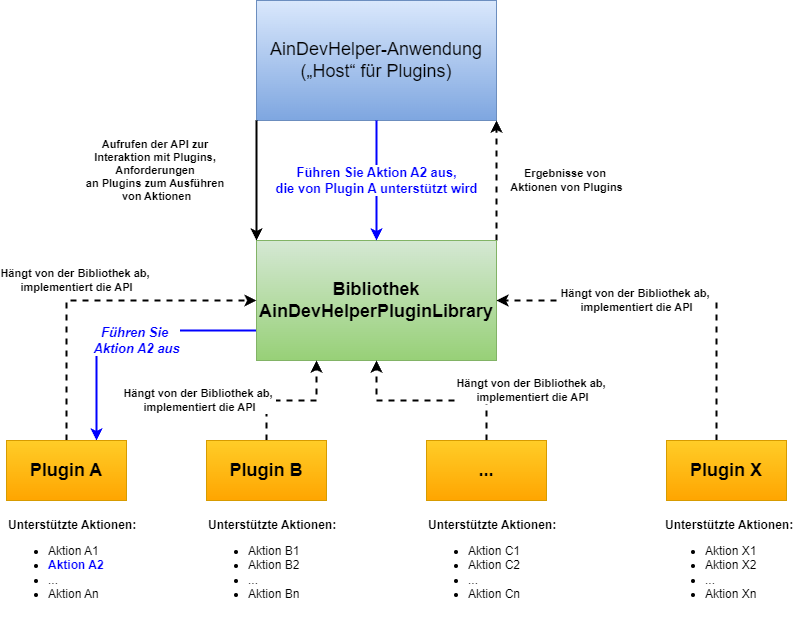

The diagram above was exported from draw.io. Its source (the exported page's mxGraphModel, read from the mxfile embedded in the PNG):
<mxGraphModel dx="1098" dy="988" grid="1" gridSize="10" guides="1" tooltips="1" connect="1" arrows="1" fold="1" page="1" pageScale="1" pageWidth="827" pageHeight="1169" math="0" shadow="0">
  <root>
    <mxCell id="0" />
    <mxCell id="1" parent="0" />
    <mxCell id="mE6rLmqKoyVHgspTJvwB-1" value="AinDevHelper-Anwendung („Host“ für Plugins)" style="rounded=0;whiteSpace=wrap;html=1;fontSize=18;fillColor=#dae8fc;strokeColor=#6c8ebf;gradientColor=#7ea6e0;" parent="1" vertex="1">
      <mxGeometry x="280" y="240" width="240" height="120" as="geometry" />
    </mxCell>
    <mxCell id="mE6rLmqKoyVHgspTJvwB-4" value="Ergebnisse von&amp;nbsp;&lt;div&gt;Aktionen von Plugins&lt;br&gt;&lt;/div&gt;" style="edgeStyle=orthogonalEdgeStyle;rounded=0;orthogonalLoop=1;jettySize=auto;html=1;exitX=1;exitY=0;exitDx=0;exitDy=0;entryX=1;entryY=1;entryDx=0;entryDy=0;dashed=1;fontStyle=1;strokeWidth=2;" parent="1" source="mE6rLmqKoyVHgspTJvwB-2" target="mE6rLmqKoyVHgspTJvwB-1" edge="1">
      <mxGeometry y="-70" relative="1" as="geometry">
        <mxPoint as="offset" />
      </mxGeometry>
    </mxCell>
    <mxCell id="mE6rLmqKoyVHgspTJvwB-14" value="Führen Sie&amp;nbsp;&lt;div&gt;Aktion A2 aus&lt;br&gt;&lt;/div&gt;" style="edgeStyle=orthogonalEdgeStyle;rounded=0;orthogonalLoop=1;jettySize=auto;html=1;entryX=0.75;entryY=0;entryDx=0;entryDy=0;strokeWidth=2;fontColor=#0000FF;strokeColor=#0000FF;fontStyle=3;fontSize=13;" parent="1" source="mE6rLmqKoyVHgspTJvwB-2" target="mE6rLmqKoyVHgspTJvwB-5" edge="1">
      <mxGeometry x="-0.1111" y="10" relative="1" as="geometry">
        <Array as="points">
          <mxPoint x="120" y="570" />
        </Array>
        <mxPoint as="offset" />
      </mxGeometry>
    </mxCell>
    <mxCell id="mE6rLmqKoyVHgspTJvwB-2" value="Bibliothek AinDevHelperPluginLibrary" style="rounded=0;whiteSpace=wrap;html=1;fontSize=18;fillColor=#d5e8d4;strokeColor=#82b366;gradientColor=#97d077;fontStyle=1" parent="1" vertex="1">
      <mxGeometry x="280" y="480" width="240" height="120" as="geometry" />
    </mxCell>
    <mxCell id="mE6rLmqKoyVHgspTJvwB-3" value="Aufrufen der API zur&amp;nbsp;&lt;div&gt;Interaktion mit Plugins,&amp;nbsp;&lt;/div&gt;&lt;div&gt;Anforderungen&amp;nbsp;&lt;/div&gt;&lt;div&gt;an Plugins zum Ausführen&amp;nbsp;&lt;/div&gt;&lt;div&gt;von Aktionen&lt;/div&gt;" style="endArrow=classic;html=1;rounded=0;exitX=0;exitY=1;exitDx=0;exitDy=0;entryX=0;entryY=0;entryDx=0;entryDy=0;fontStyle=1;strokeWidth=2;" parent="1" source="mE6rLmqKoyVHgspTJvwB-1" target="mE6rLmqKoyVHgspTJvwB-2" edge="1">
      <mxGeometry x="-0.1667" y="-100" width="50" height="50" relative="1" as="geometry">
        <mxPoint x="270" y="460" as="sourcePoint" />
        <mxPoint x="320" y="410" as="targetPoint" />
        <mxPoint as="offset" />
      </mxGeometry>
    </mxCell>
    <mxCell id="mE6rLmqKoyVHgspTJvwB-10" value="Hängt von der Bibliothek ab,&amp;nbsp;&lt;div&gt;implementiert die API&lt;/div&gt;" style="edgeStyle=orthogonalEdgeStyle;rounded=0;orthogonalLoop=1;jettySize=auto;html=1;entryX=0;entryY=0.5;entryDx=0;entryDy=0;exitX=0.5;exitY=0;exitDx=0;exitDy=0;dashed=1;fontStyle=1;strokeWidth=2;" parent="1" source="mE6rLmqKoyVHgspTJvwB-5" target="mE6rLmqKoyVHgspTJvwB-2" edge="1">
      <mxGeometry x="-0.0909" y="20" relative="1" as="geometry">
        <Array as="points">
          <mxPoint x="90" y="540" />
        </Array>
        <mxPoint as="offset" />
      </mxGeometry>
    </mxCell>
    <mxCell id="mE6rLmqKoyVHgspTJvwB-5" value="Plugin A" style="rounded=0;whiteSpace=wrap;html=1;fillColor=#ffcd28;gradientColor=#ffa500;strokeColor=#d79b00;fontStyle=1;fontSize=18;" parent="1" vertex="1">
      <mxGeometry x="30" y="680" width="120" height="60" as="geometry" />
    </mxCell>
    <mxCell id="mE6rLmqKoyVHgspTJvwB-11" value="Hängt von der Bibliothek ab,&amp;nbsp;&lt;div&gt;implementiert die API&lt;/div&gt;" style="edgeStyle=orthogonalEdgeStyle;rounded=0;orthogonalLoop=1;jettySize=auto;html=1;entryX=0.25;entryY=1;entryDx=0;entryDy=0;dashed=1;fontStyle=1;strokeWidth=2;" parent="1" source="mE6rLmqKoyVHgspTJvwB-6" target="mE6rLmqKoyVHgspTJvwB-2" edge="1">
      <mxGeometry x="-0.3333" y="-70" relative="1" as="geometry">
        <mxPoint x="-70" y="-70" as="offset" />
      </mxGeometry>
    </mxCell>
    <mxCell id="mE6rLmqKoyVHgspTJvwB-6" value="Plugin B" style="rounded=0;whiteSpace=wrap;html=1;fillColor=#ffcd28;gradientColor=#ffa500;strokeColor=#d79b00;fontStyle=1;fontSize=18;" parent="1" vertex="1">
      <mxGeometry x="230" y="680" width="120" height="60" as="geometry" />
    </mxCell>
    <mxCell id="mE6rLmqKoyVHgspTJvwB-12" value="Hängt von der Bibliothek ab,&amp;nbsp;&lt;div&gt;implementiert die API&lt;/div&gt;" style="edgeStyle=orthogonalEdgeStyle;rounded=0;orthogonalLoop=1;jettySize=auto;html=1;entryX=0.5;entryY=1;entryDx=0;entryDy=0;dashed=1;fontStyle=1;strokeWidth=2;" parent="1" source="mE6rLmqKoyVHgspTJvwB-7" target="mE6rLmqKoyVHgspTJvwB-2" edge="1">
      <mxGeometry x="-0.4286" y="-61" relative="1" as="geometry">
        <mxPoint x="60" y="51" as="offset" />
      </mxGeometry>
    </mxCell>
    <mxCell id="mE6rLmqKoyVHgspTJvwB-7" value="..." style="rounded=0;whiteSpace=wrap;html=1;fillColor=#ffcd28;gradientColor=#ffa500;strokeColor=#d79b00;fontStyle=1;fontSize=18;" parent="1" vertex="1">
      <mxGeometry x="450" y="680" width="120" height="60" as="geometry" />
    </mxCell>
    <mxCell id="mE6rLmqKoyVHgspTJvwB-13" value="Hängt von der Bibliothek ab,&amp;nbsp;&lt;div&gt;implementiert die API&lt;/div&gt;" style="edgeStyle=orthogonalEdgeStyle;rounded=0;orthogonalLoop=1;jettySize=auto;html=1;entryX=1;entryY=0.5;entryDx=0;entryDy=0;dashed=1;fontStyle=1;strokeWidth=2;" parent="1" source="mE6rLmqKoyVHgspTJvwB-8" target="mE6rLmqKoyVHgspTJvwB-2" edge="1">
      <mxGeometry x="0.2222" relative="1" as="geometry">
        <Array as="points">
          <mxPoint x="740" y="540" />
        </Array>
        <mxPoint as="offset" />
      </mxGeometry>
    </mxCell>
    <mxCell id="mE6rLmqKoyVHgspTJvwB-8" value="Plugin X" style="rounded=0;whiteSpace=wrap;html=1;fillColor=#ffcd28;gradientColor=#ffa500;strokeColor=#d79b00;fontStyle=1;fontSize=18;" parent="1" vertex="1">
      <mxGeometry x="690" y="680" width="120" height="60" as="geometry" />
    </mxCell>
    <mxCell id="mE6rLmqKoyVHgspTJvwB-15" value="&lt;b&gt;Unterstützte Aktionen:&lt;/b&gt;&lt;br&gt;&lt;ul&gt;&lt;li&gt;Aktion A1&lt;/li&gt;&lt;li&gt;&lt;font color=&quot;#0000ff&quot;&gt;&lt;b&gt;Aktion A2&lt;/b&gt;&lt;/font&gt;&lt;br&gt;&lt;/li&gt;&lt;li&gt;...&lt;/li&gt;&lt;li&gt;Aktion An&lt;/li&gt;&lt;/ul&gt;" style="text;html=1;align=left;verticalAlign=middle;whiteSpace=wrap;rounded=0;" parent="1" vertex="1">
      <mxGeometry x="30" y="750" width="147.5" height="110" as="geometry" />
    </mxCell>
    <mxCell id="mE6rLmqKoyVHgspTJvwB-16" value="&lt;b&gt;Unterstützte Aktionen:&lt;/b&gt;&lt;br&gt;&lt;ul&gt;&lt;li&gt;Aktion B1&lt;/li&gt;&lt;li&gt;Aktion B2&lt;/li&gt;&lt;li&gt;...&lt;/li&gt;&lt;li&gt;Aktion Bn&lt;/li&gt;&lt;/ul&gt;" style="text;html=1;align=left;verticalAlign=middle;whiteSpace=wrap;rounded=0;" parent="1" vertex="1">
      <mxGeometry x="230" y="750" width="180" height="110" as="geometry" />
    </mxCell>
    <mxCell id="mE6rLmqKoyVHgspTJvwB-17" value="&lt;b&gt;Unterstützte Aktionen:&lt;/b&gt;&lt;br&gt;&lt;ul&gt;&lt;li&gt;Aktion C1&lt;/li&gt;&lt;li&gt;Aktion C2&lt;/li&gt;&lt;li&gt;...&lt;/li&gt;&lt;li&gt;Aktion Cn&lt;/li&gt;&lt;/ul&gt;" style="text;html=1;align=left;verticalAlign=middle;whiteSpace=wrap;rounded=0;" parent="1" vertex="1">
      <mxGeometry x="450" y="750" width="180" height="110" as="geometry" />
    </mxCell>
    <mxCell id="mE6rLmqKoyVHgspTJvwB-18" value="&lt;b&gt;Unterstützte Aktionen:&lt;/b&gt;&lt;br&gt;&lt;ul&gt;&lt;li&gt;Aktion X1&lt;/li&gt;&lt;li&gt;Aktion X2&lt;/li&gt;&lt;li&gt;...&lt;/li&gt;&lt;li&gt;Aktion Xn&lt;/li&gt;&lt;/ul&gt;" style="text;html=1;align=left;verticalAlign=middle;whiteSpace=wrap;rounded=0;" parent="1" vertex="1">
      <mxGeometry x="687" y="750" width="140" height="110" as="geometry" />
    </mxCell>
    <mxCell id="mE6rLmqKoyVHgspTJvwB-19" value="Führen Sie Aktion A2 aus, &lt;br&gt;die von Plugin A unterstützt wird" style="edgeStyle=orthogonalEdgeStyle;rounded=0;orthogonalLoop=1;jettySize=auto;html=1;entryX=0.5;entryY=0;entryDx=0;entryDy=0;strokeWidth=2;strokeColor=#0000FF;fontStyle=1;fontSize=13;fontColor=#0000FF;" parent="1" source="mE6rLmqKoyVHgspTJvwB-1" target="mE6rLmqKoyVHgspTJvwB-2" edge="1">
      <mxGeometry relative="1" as="geometry" />
    </mxCell>
  </root>
</mxGraphModel>